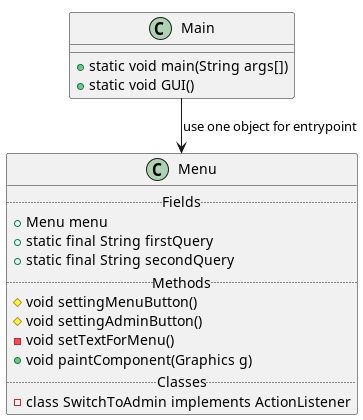

The diagram above was rendered by PlantUML. Its source (embedded in the PNG):
@startuml
'https://plantuml.com/sequence-diagram

!pragma layout smetana

class Main{
 + static void main(String args[])
 + static void GUI()
}

class Menu{
..Fields..
+ Menu menu
+ static final String firstQuery
+ static final String secondQuery
..Methods..
# void settingMenuButton()
# void settingAdminButton()
- void setTextForMenu()
+ void paintComponent(Graphics g)
..Classes..
- class SwitchToAdmin implements ActionListener
}

Main --> Menu: use one object for entrypoint
@enduml